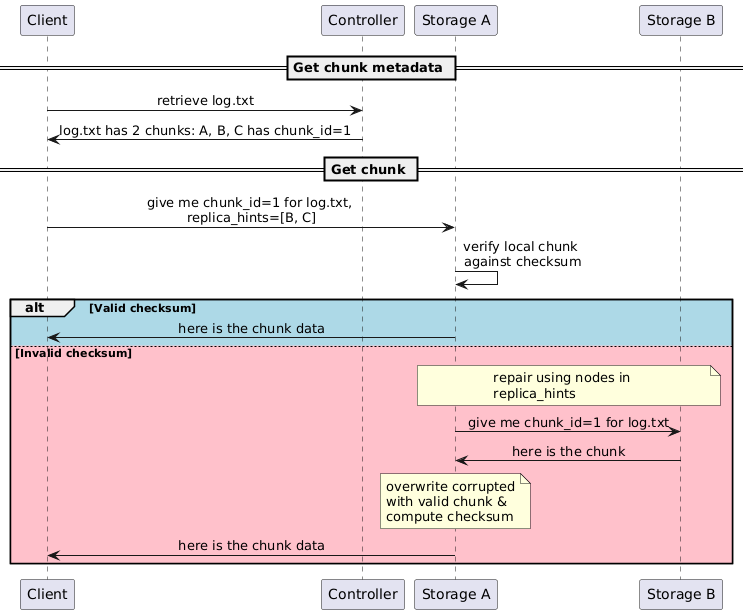

The diagram above was rendered by PlantUML. Its source (embedded in the PNG):
@startuml
participant Client
participant Controller
participant "Storage A" as A
participant "Storage B" as Replica

skinparam sequenceMessageAlign center
== Get chunk metadata ==
Client -> Controller: retrieve log.txt
Controller -> Client: log.txt has 2 chunks: A, B, C has chunk_id=1

== Get chunk ==
Client -> A: give me chunk_id=1 for log.txt, \nreplica_hints=[B, C]
A -> A: verify local chunk \nagainst checksum

alt #LightBlue Valid checksum
  
    A -> Client: here is the chunk data

else #pink Invalid checksum
    
    note over A, Replica
    repair using nodes in 
    replica_hints
    end note
    A -> Replica: give me chunk_id=1 for log.txt
    Replica -> A: here is the chunk
    
    note over A
    overwrite corrupted
    with valid chunk &
    compute checksum
    end note
    
    A -> Client: here is the chunk data
end
@enduml